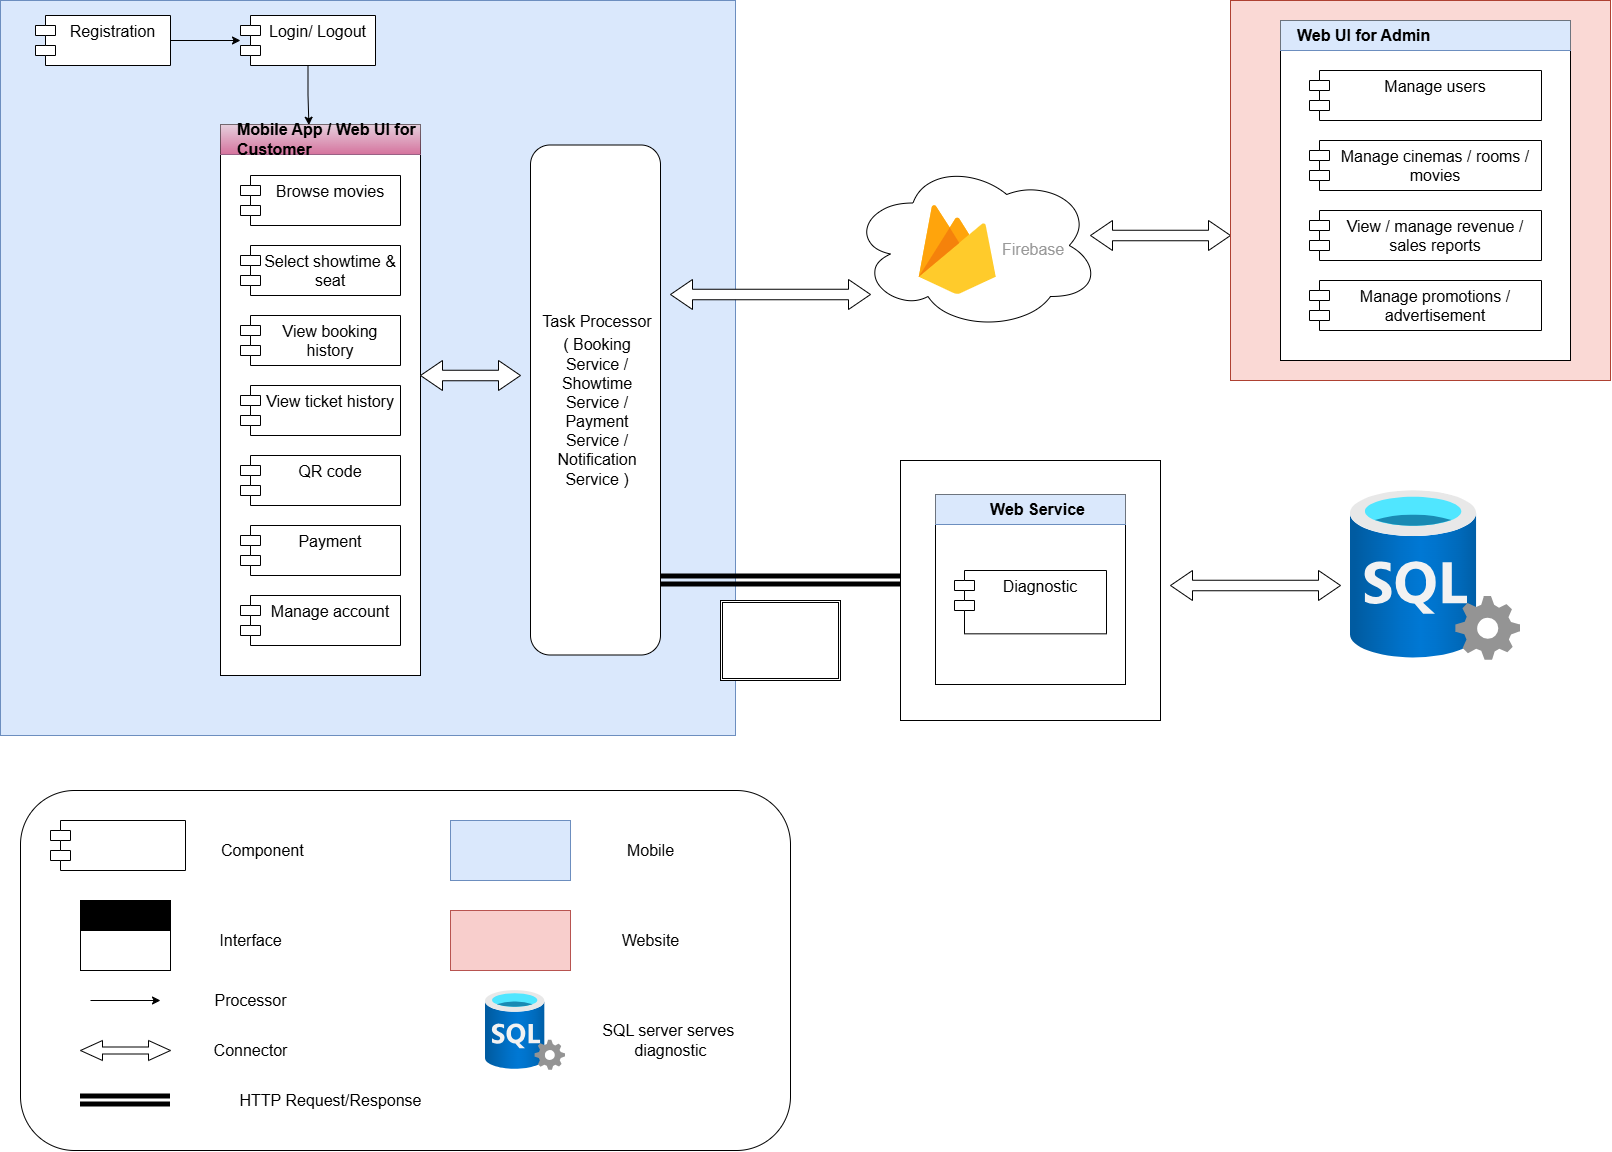

The diagram above was exported from draw.io. Its source (the exported page's mxGraphModel, read from the mxfile embedded in the PNG):
<mxGraphModel dx="1768" dy="960" grid="1" gridSize="10" guides="1" tooltips="1" connect="1" arrows="1" fold="1" page="1" pageScale="1" pageWidth="827" pageHeight="1169" math="0" shadow="0">
  <root>
    <mxCell id="YKpmvhNFk3BtTG9rAFoo-0" />
    <mxCell id="YKpmvhNFk3BtTG9rAFoo-1" parent="YKpmvhNFk3BtTG9rAFoo-0" />
    <mxCell id="gu-ZeRB9aTOE11os7_Cl-174" parent="YKpmvhNFk3BtTG9rAFoo-1" style="rounded=1;whiteSpace=wrap;html=1;fontSize=16;" value="" vertex="1">
      <mxGeometry height="360" width="770" x="190" y="1650" as="geometry" />
    </mxCell>
    <mxCell id="gu-ZeRB9aTOE11os7_Cl-77" parent="YKpmvhNFk3BtTG9rAFoo-1" style="image;aspect=fixed;html=1;points=[];align=center;fontSize=16;image=img/lib/azure2/databases/SQL_Server.svg;" value="" vertex="1">
      <mxGeometry height="170" width="170" x="1520" y="1350" as="geometry" />
    </mxCell>
    <mxCell id="gu-ZeRB9aTOE11os7_Cl-80" parent="YKpmvhNFk3BtTG9rAFoo-1" style="html=1;shadow=0;dashed=0;align=center;verticalAlign=middle;shape=mxgraph.arrows2.twoWayArrow;dy=0.65;dx=22;fontSize=16;" value="" vertex="1">
      <mxGeometry height="30" width="140" x="1260" y="1080" as="geometry" />
    </mxCell>
    <mxCell id="gu-ZeRB9aTOE11os7_Cl-85" connectable="0" parent="YKpmvhNFk3BtTG9rAFoo-1" style="group;fontSize=16;" value="" vertex="1">
      <mxGeometry height="735" width="870" x="170" y="860" as="geometry" />
    </mxCell>
    <mxCell id="gu-ZeRB9aTOE11os7_Cl-4" parent="gu-ZeRB9aTOE11os7_Cl-85" style="whiteSpace=wrap;html=1;aspect=fixed;movable=1;resizable=1;rotatable=1;deletable=1;editable=1;locked=0;connectable=1;fillColor=#dae8fc;strokeColor=#6c8ebf;fontSize=16;" value="" vertex="1">
      <mxGeometry height="735" width="735" as="geometry" />
    </mxCell>
    <mxCell id="gu-ZeRB9aTOE11os7_Cl-95" edge="1" parent="gu-ZeRB9aTOE11os7_Cl-85" source="gu-ZeRB9aTOE11os7_Cl-3" style="edgeStyle=orthogonalEdgeStyle;rounded=0;orthogonalLoop=1;jettySize=auto;html=1;fontSize=16;" target="gu-ZeRB9aTOE11os7_Cl-30" value="">
      <mxGeometry relative="1" as="geometry" />
    </mxCell>
    <mxCell id="gu-ZeRB9aTOE11os7_Cl-3" parent="gu-ZeRB9aTOE11os7_Cl-85" style="shape=module;align=left;spacingLeft=20;align=center;verticalAlign=top;whiteSpace=wrap;html=1;fontSize=16;" value="Registration" vertex="1">
      <mxGeometry height="50" width="135" x="35" y="15" as="geometry" />
    </mxCell>
    <mxCell id="gu-ZeRB9aTOE11os7_Cl-96" edge="1" parent="gu-ZeRB9aTOE11os7_Cl-85" source="gu-ZeRB9aTOE11os7_Cl-30" style="edgeStyle=orthogonalEdgeStyle;rounded=0;orthogonalLoop=1;jettySize=auto;html=1;entryX=0.442;entryY=0.024;entryDx=0;entryDy=0;entryPerimeter=0;fontSize=16;" target="gu-ZeRB9aTOE11os7_Cl-32" value="">
      <mxGeometry relative="1" as="geometry" />
    </mxCell>
    <mxCell id="gu-ZeRB9aTOE11os7_Cl-30" parent="gu-ZeRB9aTOE11os7_Cl-85" style="shape=module;align=left;spacingLeft=20;align=center;verticalAlign=top;whiteSpace=wrap;html=1;fontSize=16;" value="Login/ Logout" vertex="1">
      <mxGeometry height="50" width="135" x="240" y="15" as="geometry" />
    </mxCell>
    <mxCell id="gu-ZeRB9aTOE11os7_Cl-31" parent="gu-ZeRB9aTOE11os7_Cl-85" style="rounded=0;whiteSpace=wrap;html=1;strokeColor=#000000;arcSize=20;absoluteArcSize=1;movable=1;resizable=1;rotatable=1;deletable=1;editable=1;locked=0;connectable=1;fontSize=16;" value="" vertex="1">
      <mxGeometry height="551" width="200" x="220" y="124" as="geometry" />
    </mxCell>
    <mxCell id="gu-ZeRB9aTOE11os7_Cl-32" parent="gu-ZeRB9aTOE11os7_Cl-31" style="shape=partialRectangle;whiteSpace=wrap;html=1;top=0;left=0;fillColor=#e6d0de;right=0;fontStyle=1;align=left;strokeColor=#996185;spacingLeft=15;part=1;resizeWidth=1;gradientColor=#d5739d;fontSize=16;" value="Mobile App / Web UI for Customer" vertex="1">
      <mxGeometry height="30" relative="1" width="200" as="geometry">
        <mxPoint as="offset" />
      </mxGeometry>
    </mxCell>
    <mxCell id="gu-ZeRB9aTOE11os7_Cl-45" parent="gu-ZeRB9aTOE11os7_Cl-31" style="shape=module;align=left;spacingLeft=20;align=center;verticalAlign=top;whiteSpace=wrap;html=1;fontSize=16;" value="Browse movies" vertex="1">
      <mxGeometry height="50" width="160" x="20" y="51" as="geometry" />
    </mxCell>
    <mxCell id="gu-ZeRB9aTOE11os7_Cl-46" parent="gu-ZeRB9aTOE11os7_Cl-31" style="shape=module;align=left;spacingLeft=20;align=center;verticalAlign=top;whiteSpace=wrap;html=1;fontSize=16;" value="Select showtime &amp;amp; seat" vertex="1">
      <mxGeometry height="50" width="160" x="20" y="121" as="geometry" />
    </mxCell>
    <mxCell id="gu-ZeRB9aTOE11os7_Cl-47" parent="gu-ZeRB9aTOE11os7_Cl-31" style="shape=module;align=left;spacingLeft=20;align=center;verticalAlign=top;whiteSpace=wrap;html=1;fontSize=16;" value="View booking history" vertex="1">
      <mxGeometry height="50" width="160" x="20" y="191" as="geometry" />
    </mxCell>
    <mxCell id="gu-ZeRB9aTOE11os7_Cl-48" parent="gu-ZeRB9aTOE11os7_Cl-31" style="shape=module;align=left;spacingLeft=20;align=center;verticalAlign=top;whiteSpace=wrap;html=1;fontSize=16;" value="View ticket history" vertex="1">
      <mxGeometry height="50" width="160" x="20" y="261" as="geometry" />
    </mxCell>
    <mxCell id="gu-ZeRB9aTOE11os7_Cl-49" parent="gu-ZeRB9aTOE11os7_Cl-31" style="shape=module;align=left;spacingLeft=20;align=center;verticalAlign=top;whiteSpace=wrap;html=1;fontSize=16;" value="QR code" vertex="1">
      <mxGeometry height="50" width="160" x="20" y="331" as="geometry" />
    </mxCell>
    <mxCell id="gu-ZeRB9aTOE11os7_Cl-50" parent="gu-ZeRB9aTOE11os7_Cl-31" style="shape=module;align=left;spacingLeft=20;align=center;verticalAlign=top;whiteSpace=wrap;html=1;fontSize=16;" value="Payment" vertex="1">
      <mxGeometry height="50" width="160" x="20" y="401" as="geometry" />
    </mxCell>
    <mxCell id="gu-ZeRB9aTOE11os7_Cl-51" parent="gu-ZeRB9aTOE11os7_Cl-31" style="shape=module;align=left;spacingLeft=20;align=center;verticalAlign=top;whiteSpace=wrap;html=1;fontSize=16;" value="Manage account" vertex="1">
      <mxGeometry height="50" width="160" x="20" y="471" as="geometry" />
    </mxCell>
    <mxCell id="gu-ZeRB9aTOE11os7_Cl-53" parent="gu-ZeRB9aTOE11os7_Cl-85" style="rounded=1;whiteSpace=wrap;html=1;fontSize=16;" value="&lt;table data-start=&quot;1552&quot; data-end=&quot;1710&quot; class=&quot;w-fit min-w-(--thread-content-width)&quot;&gt;&lt;thead data-start=&quot;1552&quot; data-end=&quot;1582&quot;&gt;&lt;tr data-start=&quot;1552&quot; data-end=&quot;1582&quot;&gt;&lt;th data-start=&quot;1552&quot; data-end=&quot;1564&quot; data-col-size=&quot;sm&quot;&gt;&lt;/th&gt;&lt;th data-start=&quot;1564&quot; data-end=&quot;1582&quot; data-col-size=&quot;md&quot;&gt;&lt;span style=&quot;font-weight: 400;&quot;&gt;Task Processor&lt;/span&gt;&lt;/th&gt;&lt;/tr&gt;&lt;/thead&gt;&lt;tbody data-start=&quot;1614&quot; data-end=&quot;1710&quot;&gt;&lt;tr data-start=&quot;1614&quot; data-end=&quot;1710&quot;&gt;&lt;td data-start=&quot;1614&quot; data-end=&quot;1631&quot; data-col-size=&quot;sm&quot;&gt;&lt;br&gt;&lt;/td&gt;&lt;td data-start=&quot;1631&quot; data-end=&quot;1710&quot; data-col-size=&quot;md&quot;&gt;( Booking Service / Showtime Service / Payment Service / Notification Service )&lt;/td&gt;&lt;/tr&gt;&lt;/tbody&gt;&lt;/table&gt;" vertex="1">
      <mxGeometry height="510" width="130" x="530" y="144.5" as="geometry" />
    </mxCell>
    <mxCell id="gu-ZeRB9aTOE11os7_Cl-89" parent="gu-ZeRB9aTOE11os7_Cl-85" style="html=1;shadow=0;dashed=0;align=center;verticalAlign=middle;shape=mxgraph.arrows2.twoWayArrow;dy=0.65;dx=22;fontSize=16;" value="" vertex="1">
      <mxGeometry height="30" width="200" x="670" y="279" as="geometry" />
    </mxCell>
    <mxCell id="gu-ZeRB9aTOE11os7_Cl-90" parent="gu-ZeRB9aTOE11os7_Cl-85" style="html=1;shadow=0;dashed=0;align=center;verticalAlign=middle;shape=mxgraph.arrows2.twoWayArrow;dy=0.65;dx=22;fontSize=16;" value="" vertex="1">
      <mxGeometry height="30" width="100" x="420" y="360" as="geometry" />
    </mxCell>
    <mxCell id="gu-ZeRB9aTOE11os7_Cl-94" edge="1" parent="gu-ZeRB9aTOE11os7_Cl-85" style="shape=link;html=1;rounded=0;strokeWidth=5;entryX=0;entryY=0.462;entryDx=0;entryDy=0;entryPerimeter=0;fontSize=16;" target="gu-ZeRB9aTOE11os7_Cl-55" value="">
      <mxGeometry relative="1" width="100" as="geometry">
        <mxPoint x="660" y="580" as="sourcePoint" />
        <mxPoint x="760" y="580" as="targetPoint" />
      </mxGeometry>
    </mxCell>
    <mxCell id="gu-ZeRB9aTOE11os7_Cl-86" connectable="0" parent="YKpmvhNFk3BtTG9rAFoo-1" style="group;fontSize=16;" value="" vertex="1">
      <mxGeometry height="170" width="250" x="1020" y="1020" as="geometry" />
    </mxCell>
    <mxCell id="gu-ZeRB9aTOE11os7_Cl-84" parent="gu-ZeRB9aTOE11os7_Cl-86" style="ellipse;shape=cloud;whiteSpace=wrap;html=1;movable=1;resizable=1;rotatable=1;deletable=1;editable=1;locked=0;connectable=1;fontSize=16;" value="" vertex="1">
      <mxGeometry height="170" width="250.00000000000003" as="geometry" />
    </mxCell>
    <mxCell id="gu-ZeRB9aTOE11os7_Cl-81" parent="gu-ZeRB9aTOE11os7_Cl-86" style="sketch=0;dashed=0;connectable=1;html=1;fillColor=#5184F3;strokeColor=none;shape=mxgraph.gcp2.firebase;part=1;labelPosition=right;verticalLabelPosition=middle;align=left;verticalAlign=middle;spacingLeft=5;fontColor=#999999;fontSize=16;movable=1;resizable=1;rotatable=1;deletable=1;editable=1;locked=0;" value="&lt;font&gt;Firebase&lt;/font&gt;" vertex="1">
      <mxGeometry height="89.4736842105263" width="76.92307692307693" x="68.26923076923079" y="44.28947368421053" as="geometry" />
    </mxCell>
    <mxCell id="gu-ZeRB9aTOE11os7_Cl-87" connectable="0" parent="YKpmvhNFk3BtTG9rAFoo-1" style="group;fontSize=16;" value="" vertex="1">
      <mxGeometry height="380" width="380" x="1400" y="860" as="geometry" />
    </mxCell>
    <mxCell id="gu-ZeRB9aTOE11os7_Cl-54" parent="gu-ZeRB9aTOE11os7_Cl-87" style="whiteSpace=wrap;html=1;aspect=fixed;movable=1;resizable=1;rotatable=1;deletable=1;editable=1;locked=0;connectable=1;fillColor=#fad9d5;strokeColor=#ae4132;fontSize=16;" value="" vertex="1">
      <mxGeometry height="380" width="380" as="geometry" />
    </mxCell>
    <mxCell id="gu-ZeRB9aTOE11os7_Cl-56" parent="gu-ZeRB9aTOE11os7_Cl-87" style="rounded=0;whiteSpace=wrap;html=1;strokeColor=#000000;arcSize=20;absoluteArcSize=1;movable=1;resizable=1;rotatable=1;deletable=1;editable=1;locked=0;connectable=1;fontSize=16;" value="" vertex="1">
      <mxGeometry height="340" width="290" x="50" y="20" as="geometry" />
    </mxCell>
    <mxCell id="gu-ZeRB9aTOE11os7_Cl-57" parent="gu-ZeRB9aTOE11os7_Cl-56" style="shape=partialRectangle;whiteSpace=wrap;html=1;top=0;left=0;fillColor=#dae8fc;right=0;fontStyle=1;align=left;strokeColor=#6c8ebf;spacingLeft=15;part=1;resizeWidth=1;fontSize=16;" value="Web UI for Admin" vertex="1">
      <mxGeometry height="30" relative="1" width="290" as="geometry">
        <mxPoint as="offset" />
      </mxGeometry>
    </mxCell>
    <mxCell id="gu-ZeRB9aTOE11os7_Cl-65" parent="gu-ZeRB9aTOE11os7_Cl-56" style="shape=module;align=left;spacingLeft=20;align=center;verticalAlign=top;whiteSpace=wrap;html=1;fontSize=16;" value="Manage users" vertex="1">
      <mxGeometry height="50" width="232" x="29" y="50" as="geometry" />
    </mxCell>
    <mxCell id="gu-ZeRB9aTOE11os7_Cl-66" parent="gu-ZeRB9aTOE11os7_Cl-56" style="shape=module;align=left;spacingLeft=20;align=center;verticalAlign=top;whiteSpace=wrap;html=1;fontSize=16;" value="Manage cinemas / rooms / movies" vertex="1">
      <mxGeometry height="50" width="232" x="29" y="120" as="geometry" />
    </mxCell>
    <mxCell id="gu-ZeRB9aTOE11os7_Cl-67" parent="gu-ZeRB9aTOE11os7_Cl-56" style="shape=module;align=left;spacingLeft=20;align=center;verticalAlign=top;whiteSpace=wrap;html=1;fontSize=16;" value="View / manage revenue / sales reports" vertex="1">
      <mxGeometry height="50" width="232" x="29" y="190" as="geometry" />
    </mxCell>
    <mxCell id="gu-ZeRB9aTOE11os7_Cl-68" parent="gu-ZeRB9aTOE11os7_Cl-56" style="shape=module;align=left;spacingLeft=20;align=center;verticalAlign=top;whiteSpace=wrap;html=1;fontSize=16;" value="Manage promotions / advertisement" vertex="1">
      <mxGeometry height="50" width="232" x="29" y="260" as="geometry" />
    </mxCell>
    <mxCell id="gu-ZeRB9aTOE11os7_Cl-91" connectable="0" parent="YKpmvhNFk3BtTG9rAFoo-1" style="group;fontSize=16;" value="" vertex="1">
      <mxGeometry height="260" width="260" x="1070" y="1320" as="geometry" />
    </mxCell>
    <mxCell id="gu-ZeRB9aTOE11os7_Cl-55" parent="gu-ZeRB9aTOE11os7_Cl-91" style="whiteSpace=wrap;html=1;aspect=fixed;movable=1;resizable=1;rotatable=1;deletable=1;editable=1;locked=0;connectable=1;fontSize=16;" value="" vertex="1">
      <mxGeometry height="260" width="260" as="geometry" />
    </mxCell>
    <mxCell id="gu-ZeRB9aTOE11os7_Cl-69" parent="gu-ZeRB9aTOE11os7_Cl-91" style="rounded=0;whiteSpace=wrap;html=1;strokeColor=#000000;arcSize=20;absoluteArcSize=1;movable=1;resizable=1;rotatable=1;deletable=1;editable=1;locked=0;connectable=1;fontSize=16;" value="" vertex="1">
      <mxGeometry height="190" width="190" x="35" y="34" as="geometry" />
    </mxCell>
    <mxCell id="gu-ZeRB9aTOE11os7_Cl-70" parent="gu-ZeRB9aTOE11os7_Cl-69" style="shape=partialRectangle;whiteSpace=wrap;html=1;top=0;left=0;fillColor=#dae8fc;right=0;fontStyle=1;align=center;strokeColor=#6c8ebf;spacingLeft=15;part=1;resizeWidth=1;fontSize=16;" value="Web Service" vertex="1">
      <mxGeometry height="30" relative="1" width="189.99999999999997" as="geometry">
        <mxPoint as="offset" />
      </mxGeometry>
    </mxCell>
    <mxCell id="gu-ZeRB9aTOE11os7_Cl-75" parent="gu-ZeRB9aTOE11os7_Cl-69" style="shape=module;align=left;spacingLeft=20;align=center;verticalAlign=top;whiteSpace=wrap;html=1;fontSize=16;" value="Diagnostic" vertex="1">
      <mxGeometry height="63.33333333333333" width="152" x="19" y="76" as="geometry" />
    </mxCell>
    <mxCell id="gu-ZeRB9aTOE11os7_Cl-92" parent="YKpmvhNFk3BtTG9rAFoo-1" style="html=1;shadow=0;dashed=0;align=center;verticalAlign=middle;shape=mxgraph.arrows2.twoWayArrow;dy=0.65;dx=22;fontSize=16;" value="" vertex="1">
      <mxGeometry height="30" width="170" x="1340" y="1430" as="geometry" />
    </mxCell>
    <mxCell id="gu-ZeRB9aTOE11os7_Cl-106" parent="YKpmvhNFk3BtTG9rAFoo-1" style="shape=module;align=left;spacingLeft=20;align=center;verticalAlign=top;whiteSpace=wrap;html=1;fontSize=16;" value="" vertex="1">
      <mxGeometry height="50" width="135" x="220" y="1680" as="geometry" />
    </mxCell>
    <mxCell id="gu-ZeRB9aTOE11os7_Cl-126" parent="YKpmvhNFk3BtTG9rAFoo-1" style="shape=ext;double=1;rounded=0;whiteSpace=wrap;html=1;fontSize=16;" value="" vertex="1">
      <mxGeometry height="80" width="120" x="890" y="1460" as="geometry" />
    </mxCell>
    <mxCell id="gu-ZeRB9aTOE11os7_Cl-148" parent="YKpmvhNFk3BtTG9rAFoo-1" style="image;aspect=fixed;html=1;points=[];align=center;fontSize=16;image=img/lib/azure2/databases/SQL_Server.svg;" value="" vertex="1">
      <mxGeometry height="80" width="80" x="655" y="1850" as="geometry" />
    </mxCell>
    <mxCell id="gu-ZeRB9aTOE11os7_Cl-149" parent="YKpmvhNFk3BtTG9rAFoo-1" style="rounded=0;whiteSpace=wrap;html=1;arcSize=20;absoluteArcSize=1;movable=1;resizable=1;rotatable=1;deletable=1;editable=1;locked=0;connectable=1;fontSize=16;" value="" vertex="1">
      <mxGeometry height="70" width="90" x="250" y="1760" as="geometry" />
    </mxCell>
    <mxCell id="gu-ZeRB9aTOE11os7_Cl-150" parent="gu-ZeRB9aTOE11os7_Cl-149" style="shape=partialRectangle;whiteSpace=wrap;html=1;top=0;left=0;right=0;fontStyle=1;align=left;spacingLeft=15;part=1;resizeWidth=1;strokeColor=#000000;fillColor=#000000;fontSize=16;" value="" vertex="1">
      <mxGeometry height="30" relative="1" width="90" as="geometry">
        <mxPoint as="offset" />
      </mxGeometry>
    </mxCell>
    <mxCell id="gu-ZeRB9aTOE11os7_Cl-158" parent="YKpmvhNFk3BtTG9rAFoo-1" style="html=1;shadow=0;dashed=0;align=center;verticalAlign=middle;shape=mxgraph.arrows2.twoWayArrow;dy=0.65;dx=22;fontSize=16;" value="" vertex="1">
      <mxGeometry height="20" width="90" x="250" y="1900" as="geometry" />
    </mxCell>
    <mxCell id="gu-ZeRB9aTOE11os7_Cl-159" edge="1" parent="YKpmvhNFk3BtTG9rAFoo-1" style="endArrow=classic;html=1;rounded=0;fontSize=16;" value="">
      <mxGeometry height="50" relative="1" width="50" as="geometry">
        <mxPoint x="260" y="1860" as="sourcePoint" />
        <mxPoint x="330" y="1860" as="targetPoint" />
      </mxGeometry>
    </mxCell>
    <mxCell id="gu-ZeRB9aTOE11os7_Cl-160" edge="1" parent="YKpmvhNFk3BtTG9rAFoo-1" style="shape=link;html=1;rounded=0;strokeWidth=5;fontSize=16;" value="">
      <mxGeometry relative="1" width="100" as="geometry">
        <mxPoint x="250" y="1960" as="sourcePoint" />
        <mxPoint x="340" y="1960" as="targetPoint" />
      </mxGeometry>
    </mxCell>
    <mxCell id="gu-ZeRB9aTOE11os7_Cl-162" parent="YKpmvhNFk3BtTG9rAFoo-1" style="verticalLabelPosition=bottom;verticalAlign=top;html=1;shape=mxgraph.basic.rect;fillColor2=none;strokeWidth=1;size=20;indent=5;fillColor=#dae8fc;strokeColor=#6c8ebf;fontSize=16;" value="" vertex="1">
      <mxGeometry height="60" width="120" x="620" y="1680" as="geometry" />
    </mxCell>
    <mxCell id="gu-ZeRB9aTOE11os7_Cl-163" parent="YKpmvhNFk3BtTG9rAFoo-1" style="verticalLabelPosition=bottom;verticalAlign=top;html=1;shape=mxgraph.basic.rect;fillColor2=none;strokeWidth=1;size=20;indent=5;fillColor=#f8cecc;strokeColor=#b85450;fontSize=16;" value="" vertex="1">
      <mxGeometry height="60" width="120" x="620" y="1770" as="geometry" />
    </mxCell>
    <mxCell id="gu-ZeRB9aTOE11os7_Cl-164" parent="YKpmvhNFk3BtTG9rAFoo-1" style="text;strokeColor=none;fillColor=none;html=1;fontSize=16;fontStyle=1;verticalAlign=middle;align=center;" value="&lt;span style=&quot;font-weight: normal;&quot;&gt;Component&amp;nbsp;&lt;/span&gt;" vertex="1">
      <mxGeometry height="40" width="100" x="384" y="1690" as="geometry" />
    </mxCell>
    <mxCell id="gu-ZeRB9aTOE11os7_Cl-165" parent="YKpmvhNFk3BtTG9rAFoo-1" style="text;strokeColor=none;fillColor=none;html=1;fontSize=16;fontStyle=1;verticalAlign=middle;align=center;" value="&lt;span style=&quot;font-weight: 400;&quot;&gt;Interface&lt;/span&gt;" vertex="1">
      <mxGeometry height="40" width="100" x="370" y="1780" as="geometry" />
    </mxCell>
    <mxCell id="gu-ZeRB9aTOE11os7_Cl-166" parent="YKpmvhNFk3BtTG9rAFoo-1" style="text;strokeColor=none;fillColor=none;html=1;fontSize=16;fontStyle=1;verticalAlign=middle;align=center;" value="&lt;span style=&quot;font-weight: 400;&quot;&gt;Processor&lt;/span&gt;" vertex="1">
      <mxGeometry height="40" width="100" x="370" y="1840" as="geometry" />
    </mxCell>
    <mxCell id="gu-ZeRB9aTOE11os7_Cl-167" parent="YKpmvhNFk3BtTG9rAFoo-1" style="text;strokeColor=none;fillColor=none;html=1;fontSize=16;fontStyle=1;verticalAlign=middle;align=center;" value="&lt;span style=&quot;font-weight: 400;&quot;&gt;Connector&lt;/span&gt;" vertex="1">
      <mxGeometry height="40" width="100" x="370" y="1890" as="geometry" />
    </mxCell>
    <mxCell id="gu-ZeRB9aTOE11os7_Cl-168" parent="YKpmvhNFk3BtTG9rAFoo-1" style="text;strokeColor=none;fillColor=none;html=1;fontSize=16;fontStyle=1;verticalAlign=middle;align=center;" value="&lt;span style=&quot;font-weight: 400;&quot;&gt;HTTP Request/Response&lt;/span&gt;" vertex="1">
      <mxGeometry height="40" width="100" x="450" y="1940" as="geometry" />
    </mxCell>
    <mxCell id="gu-ZeRB9aTOE11os7_Cl-169" parent="YKpmvhNFk3BtTG9rAFoo-1" style="text;strokeColor=none;fillColor=none;html=1;fontSize=16;fontStyle=1;verticalAlign=middle;align=center;" value="&lt;span style=&quot;font-weight: 400;&quot;&gt;Mobile&lt;/span&gt;" vertex="1">
      <mxGeometry height="40" width="100" x="770" y="1690" as="geometry" />
    </mxCell>
    <mxCell id="gu-ZeRB9aTOE11os7_Cl-170" parent="YKpmvhNFk3BtTG9rAFoo-1" style="text;strokeColor=none;fillColor=none;html=1;fontSize=16;fontStyle=1;verticalAlign=middle;align=center;" value="&lt;span style=&quot;font-weight: 400;&quot;&gt;Website&lt;/span&gt;" vertex="1">
      <mxGeometry height="40" width="100" x="770" y="1780" as="geometry" />
    </mxCell>
    <mxCell id="gu-ZeRB9aTOE11os7_Cl-171" parent="YKpmvhNFk3BtTG9rAFoo-1" style="text;strokeColor=none;fillColor=none;html=1;fontSize=16;fontStyle=1;verticalAlign=middle;align=center;" value="&lt;span style=&quot;font-weight: 400;&quot;&gt;SQL server serves&amp;nbsp;&lt;/span&gt;&lt;div&gt;&lt;span style=&quot;font-weight: 400;&quot;&gt;diagnostic&lt;/span&gt;&lt;/div&gt;" vertex="1">
      <mxGeometry height="40" width="100" x="790" y="1880" as="geometry" />
    </mxCell>
  </root>
</mxGraphModel>